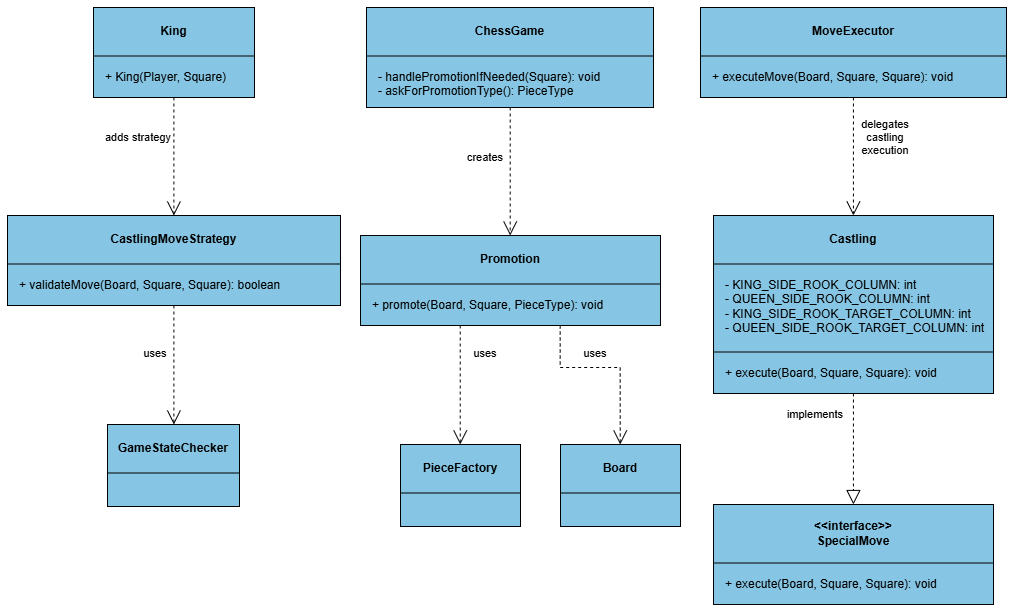

The diagram above was exported from draw.io. Its source (the exported page's mxGraphModel, read from the mxfile embedded in the PNG):
<mxGraphModel dx="5193" dy="1339" grid="1" gridSize="10" guides="1" tooltips="1" connect="1" arrows="1" fold="1" page="1" pageScale="1" pageWidth="827" pageHeight="1169" math="0" shadow="0">
  <root>
    <mxCell id="0" />
    <mxCell id="1" parent="0" />
    <mxCell id="zxAso7d8KVSBqwplCLpJ-578" connectable="0" parent="1" style="group" value="" vertex="1">
      <mxGeometry height="597" width="999" x="2400" y="2610" as="geometry" />
    </mxCell>
    <mxCell id="zxAso7d8KVSBqwplCLpJ-579" parent="zxAso7d8KVSBqwplCLpJ-578" style="rounded=0;whiteSpace=wrap;html=1;fillColor=#86C5E3;strokeColor=#000000;strokeWidth=1;" value="" vertex="1">
      <mxGeometry height="90" width="161" x="86" as="geometry" />
    </mxCell>
    <mxCell id="zxAso7d8KVSBqwplCLpJ-580" parent="zxAso7d8KVSBqwplCLpJ-578" style="text;html=1;strokeColor=none;fillColor=none;align=center;verticalAlign=middle;whiteSpace=wrap;rounded=0;fontStyle=1;fontFamily=Arial;fontSize=12;fontColor=#000000;" value="King" vertex="1">
      <mxGeometry height="48" width="161" x="86" as="geometry" />
    </mxCell>
    <mxCell id="zxAso7d8KVSBqwplCLpJ-581" parent="zxAso7d8KVSBqwplCLpJ-578" style="rounded=0;whiteSpace=wrap;html=1;fillColor=#000000;strokeColor=none;" value="" vertex="1">
      <mxGeometry height="1" width="161" x="86" y="48" as="geometry" />
    </mxCell>
    <mxCell id="zxAso7d8KVSBqwplCLpJ-582" parent="zxAso7d8KVSBqwplCLpJ-578" style="text;html=1;strokeColor=none;fillColor=none;align=left;verticalAlign=top;whiteSpace=wrap;rounded=0;fontStyle=0;fontFamily=Arial;fontSize=12;fontColor=#000000;" value="+ King(Player, Square)" vertex="1">
      <mxGeometry height="26" width="141" x="96" y="56" as="geometry" />
    </mxCell>
    <mxCell id="zxAso7d8KVSBqwplCLpJ-583" parent="zxAso7d8KVSBqwplCLpJ-578" style="rounded=0;whiteSpace=wrap;html=1;fillColor=#86C5E3;strokeColor=#000000;strokeWidth=1;" value="" vertex="1">
      <mxGeometry height="100" width="287" x="359" as="geometry" />
    </mxCell>
    <mxCell id="zxAso7d8KVSBqwplCLpJ-584" parent="zxAso7d8KVSBqwplCLpJ-578" style="text;html=1;strokeColor=none;fillColor=none;align=center;verticalAlign=middle;whiteSpace=wrap;rounded=0;fontStyle=1;fontFamily=Arial;fontSize=12;fontColor=#000000;" value="ChessGame" vertex="1">
      <mxGeometry height="48" width="287" x="359" as="geometry" />
    </mxCell>
    <mxCell id="zxAso7d8KVSBqwplCLpJ-585" parent="zxAso7d8KVSBqwplCLpJ-578" style="rounded=0;whiteSpace=wrap;html=1;fillColor=#000000;strokeColor=none;" value="" vertex="1">
      <mxGeometry height="1" width="287" x="359" y="48" as="geometry" />
    </mxCell>
    <mxCell id="zxAso7d8KVSBqwplCLpJ-586" parent="zxAso7d8KVSBqwplCLpJ-578" style="text;html=1;strokeColor=none;fillColor=none;align=left;verticalAlign=top;whiteSpace=wrap;rounded=0;fontStyle=0;fontFamily=Arial;fontSize=12;fontColor=#000000;" value="- handlePromotionIfNeeded(Square): void&lt;br&gt;- askForPromotionType(): PieceType" vertex="1">
      <mxGeometry height="36" width="267" x="369" y="56" as="geometry" />
    </mxCell>
    <mxCell id="zxAso7d8KVSBqwplCLpJ-587" parent="zxAso7d8KVSBqwplCLpJ-578" style="rounded=0;whiteSpace=wrap;html=1;fillColor=#86C5E3;strokeColor=#000000;strokeWidth=1;" value="" vertex="1">
      <mxGeometry height="90" width="306" x="693" as="geometry" />
    </mxCell>
    <mxCell id="zxAso7d8KVSBqwplCLpJ-588" parent="zxAso7d8KVSBqwplCLpJ-578" style="text;html=1;strokeColor=none;fillColor=none;align=center;verticalAlign=middle;whiteSpace=wrap;rounded=0;fontStyle=1;fontFamily=Arial;fontSize=12;fontColor=#000000;" value="MoveExecutor" vertex="1">
      <mxGeometry height="48" width="306" x="693" as="geometry" />
    </mxCell>
    <mxCell id="zxAso7d8KVSBqwplCLpJ-589" parent="zxAso7d8KVSBqwplCLpJ-578" style="rounded=0;whiteSpace=wrap;html=1;fillColor=#000000;strokeColor=none;" value="" vertex="1">
      <mxGeometry height="1" width="306" x="693" y="48" as="geometry" />
    </mxCell>
    <mxCell id="zxAso7d8KVSBqwplCLpJ-590" parent="zxAso7d8KVSBqwplCLpJ-578" style="text;html=1;strokeColor=none;fillColor=none;align=left;verticalAlign=top;whiteSpace=wrap;rounded=0;fontStyle=0;fontFamily=Arial;fontSize=12;fontColor=#000000;" value="+ executeMove(Board, Square, Square): void" vertex="1">
      <mxGeometry height="26" width="286" x="703" y="56" as="geometry" />
    </mxCell>
    <mxCell id="zxAso7d8KVSBqwplCLpJ-591" parent="zxAso7d8KVSBqwplCLpJ-578" style="rounded=0;whiteSpace=wrap;html=1;fillColor=#86C5E3;strokeColor=#000000;strokeWidth=1;" value="" vertex="1">
      <mxGeometry height="90" width="333" y="208" as="geometry" />
    </mxCell>
    <mxCell id="zxAso7d8KVSBqwplCLpJ-592" parent="zxAso7d8KVSBqwplCLpJ-578" style="text;html=1;strokeColor=none;fillColor=none;align=center;verticalAlign=middle;whiteSpace=wrap;rounded=0;fontStyle=1;fontFamily=Arial;fontSize=12;fontColor=#000000;" value="CastlingMoveStrategy" vertex="1">
      <mxGeometry height="48" width="333" y="208" as="geometry" />
    </mxCell>
    <mxCell id="zxAso7d8KVSBqwplCLpJ-593" parent="zxAso7d8KVSBqwplCLpJ-578" style="rounded=0;whiteSpace=wrap;html=1;fillColor=#000000;strokeColor=none;" value="" vertex="1">
      <mxGeometry height="1" width="333" y="256" as="geometry" />
    </mxCell>
    <mxCell id="zxAso7d8KVSBqwplCLpJ-594" parent="zxAso7d8KVSBqwplCLpJ-578" style="text;html=1;strokeColor=none;fillColor=none;align=left;verticalAlign=top;whiteSpace=wrap;rounded=0;fontStyle=0;fontFamily=Arial;fontSize=12;fontColor=#000000;" value="+ validateMove(Board, Square, Square): boolean" vertex="1">
      <mxGeometry height="26" width="313" x="10" y="264" as="geometry" />
    </mxCell>
    <mxCell id="zxAso7d8KVSBqwplCLpJ-595" parent="zxAso7d8KVSBqwplCLpJ-578" style="rounded=0;whiteSpace=wrap;html=1;fillColor=#86C5E3;strokeColor=#000000;strokeWidth=1;" value="" vertex="1">
      <mxGeometry height="90" width="300" x="353" y="228" as="geometry" />
    </mxCell>
    <mxCell id="zxAso7d8KVSBqwplCLpJ-596" parent="zxAso7d8KVSBqwplCLpJ-578" style="text;html=1;strokeColor=none;fillColor=none;align=center;verticalAlign=middle;whiteSpace=wrap;rounded=0;fontStyle=1;fontFamily=Arial;fontSize=12;fontColor=#000000;" value="Promotion" vertex="1">
      <mxGeometry height="48" width="300" x="353" y="228" as="geometry" />
    </mxCell>
    <mxCell id="zxAso7d8KVSBqwplCLpJ-597" parent="zxAso7d8KVSBqwplCLpJ-578" style="rounded=0;whiteSpace=wrap;html=1;fillColor=#000000;strokeColor=none;" value="" vertex="1">
      <mxGeometry height="1" width="300" x="353" y="276" as="geometry" />
    </mxCell>
    <mxCell id="zxAso7d8KVSBqwplCLpJ-598" parent="zxAso7d8KVSBqwplCLpJ-578" style="text;html=1;strokeColor=none;fillColor=none;align=left;verticalAlign=top;whiteSpace=wrap;rounded=0;fontStyle=0;fontFamily=Arial;fontSize=12;fontColor=#000000;" value="+ promote(Board, Square, PieceType): void" vertex="1">
      <mxGeometry height="26" width="280" x="363" y="284" as="geometry" />
    </mxCell>
    <mxCell id="zxAso7d8KVSBqwplCLpJ-599" parent="zxAso7d8KVSBqwplCLpJ-578" style="rounded=0;whiteSpace=wrap;html=1;fillColor=#86C5E3;strokeColor=#000000;strokeWidth=1;" value="" vertex="1">
      <mxGeometry height="178" width="280" x="706" y="208" as="geometry" />
    </mxCell>
    <mxCell id="zxAso7d8KVSBqwplCLpJ-600" parent="zxAso7d8KVSBqwplCLpJ-578" style="text;html=1;strokeColor=none;fillColor=none;align=center;verticalAlign=middle;whiteSpace=wrap;rounded=0;fontStyle=1;fontFamily=Arial;fontSize=12;fontColor=#000000;" value="Castling" vertex="1">
      <mxGeometry height="48" width="280" x="706" y="208" as="geometry" />
    </mxCell>
    <mxCell id="zxAso7d8KVSBqwplCLpJ-601" parent="zxAso7d8KVSBqwplCLpJ-578" style="rounded=0;whiteSpace=wrap;html=1;fillColor=#000000;strokeColor=none;" value="" vertex="1">
      <mxGeometry height="1" width="280" x="706" y="256" as="geometry" />
    </mxCell>
    <mxCell id="zxAso7d8KVSBqwplCLpJ-602" parent="zxAso7d8KVSBqwplCLpJ-578" style="text;html=1;strokeColor=none;fillColor=none;align=left;verticalAlign=top;whiteSpace=wrap;rounded=0;fontStyle=0;fontFamily=Arial;fontSize=12;fontColor=#000000;" value="&lt;div&gt;- KING_SIDE_ROOK_COLUMN: int&lt;/div&gt;&lt;div&gt;- QUEEN_SIDE_ROOK_COLUMN: int&lt;/div&gt;&lt;div&gt;- KING_SIDE_ROOK_TARGET_COLUMN: int&lt;/div&gt;&lt;div&gt;- QUEEN_SIDE_ROOK_TARGET_COLUMN: int&lt;/div&gt;" vertex="1">
      <mxGeometry height="72" width="264" x="716" y="264" as="geometry" />
    </mxCell>
    <mxCell id="zxAso7d8KVSBqwplCLpJ-603" parent="zxAso7d8KVSBqwplCLpJ-578" style="rounded=0;whiteSpace=wrap;html=1;fillColor=#000000;strokeColor=none;" value="" vertex="1">
      <mxGeometry height="1" width="280" x="706" y="344" as="geometry" />
    </mxCell>
    <mxCell id="zxAso7d8KVSBqwplCLpJ-604" parent="zxAso7d8KVSBqwplCLpJ-578" style="text;html=1;strokeColor=none;fillColor=none;align=left;verticalAlign=top;whiteSpace=wrap;rounded=0;fontStyle=0;fontFamily=Arial;fontSize=12;fontColor=#000000;" value="+ execute(Board, Square, Square): void" vertex="1">
      <mxGeometry height="26" width="260" x="716" y="352" as="geometry" />
    </mxCell>
    <mxCell id="zxAso7d8KVSBqwplCLpJ-605" parent="zxAso7d8KVSBqwplCLpJ-578" style="rounded=0;whiteSpace=wrap;html=1;fillColor=#86C5E3;strokeColor=#000000;strokeWidth=1;" value="" vertex="1">
      <mxGeometry height="82" width="132" x="100" y="417" as="geometry" />
    </mxCell>
    <mxCell id="zxAso7d8KVSBqwplCLpJ-606" parent="zxAso7d8KVSBqwplCLpJ-578" style="text;html=1;strokeColor=none;fillColor=none;align=center;verticalAlign=middle;whiteSpace=wrap;rounded=0;fontStyle=1;fontFamily=Arial;fontSize=12;fontColor=#000000;" value="GameStateChecker" vertex="1">
      <mxGeometry height="48" width="132" x="100" y="417" as="geometry" />
    </mxCell>
    <mxCell id="zxAso7d8KVSBqwplCLpJ-607" parent="zxAso7d8KVSBqwplCLpJ-578" style="rounded=0;whiteSpace=wrap;html=1;fillColor=#000000;strokeColor=none;" value="" vertex="1">
      <mxGeometry height="1" width="132" x="100" y="465" as="geometry" />
    </mxCell>
    <mxCell id="zxAso7d8KVSBqwplCLpJ-608" parent="zxAso7d8KVSBqwplCLpJ-578" style="rounded=0;whiteSpace=wrap;html=1;fillColor=#86C5E3;strokeColor=#000000;strokeWidth=1;" value="" vertex="1">
      <mxGeometry height="82" width="120" x="393" y="437" as="geometry" />
    </mxCell>
    <mxCell id="zxAso7d8KVSBqwplCLpJ-609" parent="zxAso7d8KVSBqwplCLpJ-578" style="text;html=1;strokeColor=none;fillColor=none;align=center;verticalAlign=middle;whiteSpace=wrap;rounded=0;fontStyle=1;fontFamily=Arial;fontSize=12;fontColor=#000000;" value="PieceFactory" vertex="1">
      <mxGeometry height="48" width="120" x="393" y="437" as="geometry" />
    </mxCell>
    <mxCell id="zxAso7d8KVSBqwplCLpJ-610" parent="zxAso7d8KVSBqwplCLpJ-578" style="rounded=0;whiteSpace=wrap;html=1;fillColor=#000000;strokeColor=none;" value="" vertex="1">
      <mxGeometry height="1" width="120" x="393" y="485" as="geometry" />
    </mxCell>
    <mxCell id="zxAso7d8KVSBqwplCLpJ-611" parent="zxAso7d8KVSBqwplCLpJ-578" style="rounded=0;whiteSpace=wrap;html=1;fillColor=#86C5E3;strokeColor=#000000;strokeWidth=1;" value="" vertex="1">
      <mxGeometry height="82" width="120" x="553" y="437" as="geometry" />
    </mxCell>
    <mxCell id="zxAso7d8KVSBqwplCLpJ-612" parent="zxAso7d8KVSBqwplCLpJ-578" style="text;html=1;strokeColor=none;fillColor=none;align=center;verticalAlign=middle;whiteSpace=wrap;rounded=0;fontStyle=1;fontFamily=Arial;fontSize=12;fontColor=#000000;" value="Board" vertex="1">
      <mxGeometry height="48" width="120" x="553" y="437" as="geometry" />
    </mxCell>
    <mxCell id="zxAso7d8KVSBqwplCLpJ-613" parent="zxAso7d8KVSBqwplCLpJ-578" style="rounded=0;whiteSpace=wrap;html=1;fillColor=#000000;strokeColor=none;" value="" vertex="1">
      <mxGeometry height="1" width="120" x="553" y="485" as="geometry" />
    </mxCell>
    <mxCell id="zxAso7d8KVSBqwplCLpJ-614" parent="zxAso7d8KVSBqwplCLpJ-578" style="rounded=0;whiteSpace=wrap;html=1;fillColor=#86C5E3;strokeColor=#000000;strokeWidth=1;" value="" vertex="1">
      <mxGeometry height="100" width="280" x="706" y="497" as="geometry" />
    </mxCell>
    <mxCell id="zxAso7d8KVSBqwplCLpJ-615" parent="zxAso7d8KVSBqwplCLpJ-578" style="text;html=1;strokeColor=none;fillColor=none;align=center;verticalAlign=middle;whiteSpace=wrap;rounded=0;fontStyle=1;fontFamily=Arial;fontSize=12;fontColor=#000000;" value="&amp;lt;&amp;lt;interface&amp;gt;&amp;gt;&lt;br&gt;SpecialMove" vertex="1">
      <mxGeometry height="58" width="280" x="706" y="497" as="geometry" />
    </mxCell>
    <mxCell id="zxAso7d8KVSBqwplCLpJ-616" parent="zxAso7d8KVSBqwplCLpJ-578" style="rounded=0;whiteSpace=wrap;html=1;fillColor=#000000;strokeColor=none;" value="" vertex="1">
      <mxGeometry height="1" width="280" x="706" y="555" as="geometry" />
    </mxCell>
    <mxCell id="zxAso7d8KVSBqwplCLpJ-617" parent="zxAso7d8KVSBqwplCLpJ-578" style="text;html=1;strokeColor=none;fillColor=none;align=left;verticalAlign=top;whiteSpace=wrap;rounded=0;fontStyle=0;fontFamily=Arial;fontSize=12;fontColor=#000000;" value="+ execute(Board, Square, Square): void" vertex="1">
      <mxGeometry height="26" width="260" x="716" y="563" as="geometry" />
    </mxCell>
    <mxCell id="zxAso7d8KVSBqwplCLpJ-618" edge="1" parent="zxAso7d8KVSBqwplCLpJ-578" source="zxAso7d8KVSBqwplCLpJ-599" style="html=1;rounded=0;orthogonalLoop=1;jettySize=auto;edgeStyle=orthogonalEdgeStyle;strokeColor=#000000;strokeWidth=1;fontFamily=Arial;fontSize=11;fontColor=#000000;endSize=12;startSize=12;endFill=0;exitX=0.49976190476190496;exitY=1;exitDx=0;exitDy=0;entryX=0.49976190476190496;entryY=0;entryDx=0;entryDy=0;endArrow=block;dashed=1;" target="zxAso7d8KVSBqwplCLpJ-614" value="">
      <mxGeometry relative="1" as="geometry" />
    </mxCell>
    <mxCell id="zxAso7d8KVSBqwplCLpJ-619" parent="zxAso7d8KVSBqwplCLpJ-578" style="text;html=1;strokeColor=none;fillColor=none;align=center;verticalAlign=middle;whiteSpace=wrap;rounded=0;fontStyle=0;fontFamily=Arial;fontSize=11;fontColor=#000000;" value="implements" vertex="1">
      <mxGeometry height="20" width="70" x="773" y="397" as="geometry" />
    </mxCell>
    <mxCell id="zxAso7d8KVSBqwplCLpJ-620" edge="1" parent="zxAso7d8KVSBqwplCLpJ-578" source="zxAso7d8KVSBqwplCLpJ-579" style="html=1;rounded=0;orthogonalLoop=1;jettySize=auto;edgeStyle=orthogonalEdgeStyle;strokeColor=#000000;strokeWidth=1;fontFamily=Arial;fontSize=11;fontColor=#000000;endSize=12;startSize=12;endFill=0;exitX=0.4993788819875777;exitY=1;exitDx=0;exitDy=0;entryX=0.49969969969969974;entryY=0;entryDx=0;entryDy=0;endArrow=open;dashed=1;" target="zxAso7d8KVSBqwplCLpJ-591" value="">
      <mxGeometry relative="1" as="geometry" />
    </mxCell>
    <mxCell id="zxAso7d8KVSBqwplCLpJ-621" parent="zxAso7d8KVSBqwplCLpJ-578" style="text;html=1;strokeColor=none;fillColor=none;align=center;verticalAlign=middle;whiteSpace=wrap;rounded=0;fontStyle=0;fontFamily=Arial;fontSize=11;fontColor=#000000;" value="adds strategy" vertex="1">
      <mxGeometry height="20" width="70" x="96" y="120" as="geometry" />
    </mxCell>
    <mxCell id="zxAso7d8KVSBqwplCLpJ-622" edge="1" parent="zxAso7d8KVSBqwplCLpJ-578" source="zxAso7d8KVSBqwplCLpJ-591" style="html=1;rounded=0;orthogonalLoop=1;jettySize=auto;edgeStyle=orthogonalEdgeStyle;strokeColor=#000000;strokeWidth=1;fontFamily=Arial;fontSize=11;fontColor=#000000;endSize=12;startSize=12;endFill=0;exitX=0.49969969969969974;exitY=1;exitDx=0;exitDy=0;entryX=0.503030303030303;entryY=0;entryDx=0;entryDy=0;endArrow=open;dashed=1;" target="zxAso7d8KVSBqwplCLpJ-605" value="">
      <mxGeometry relative="1" as="geometry" />
    </mxCell>
    <mxCell id="zxAso7d8KVSBqwplCLpJ-623" parent="zxAso7d8KVSBqwplCLpJ-578" style="text;html=1;strokeColor=none;fillColor=none;align=center;verticalAlign=middle;whiteSpace=wrap;rounded=0;fontStyle=0;fontFamily=Arial;fontSize=11;fontColor=#000000;" value="uses" vertex="1">
      <mxGeometry height="20" width="70" x="113" y="336" as="geometry" />
    </mxCell>
    <mxCell id="zxAso7d8KVSBqwplCLpJ-624" edge="1" parent="zxAso7d8KVSBqwplCLpJ-578" source="zxAso7d8KVSBqwplCLpJ-587" style="html=1;rounded=0;orthogonalLoop=1;jettySize=auto;edgeStyle=orthogonalEdgeStyle;strokeColor=#000000;strokeWidth=1;fontFamily=Arial;fontSize=11;fontColor=#000000;endSize=12;startSize=12;endFill=0;exitX=0.4997821350762529;exitY=1;exitDx=0;exitDy=0;entryX=0.49976190476190496;entryY=0;entryDx=0;entryDy=0;endArrow=open;dashed=1;" target="zxAso7d8KVSBqwplCLpJ-599" value="">
      <mxGeometry relative="1" as="geometry" />
    </mxCell>
    <mxCell id="zxAso7d8KVSBqwplCLpJ-625" parent="zxAso7d8KVSBqwplCLpJ-578" style="text;html=1;strokeColor=none;fillColor=none;align=center;verticalAlign=middle;whiteSpace=wrap;rounded=0;fontStyle=0;fontFamily=Arial;fontSize=11;fontColor=#000000;" value="delegates castling execution" vertex="1">
      <mxGeometry height="20" width="70" x="843" y="120" as="geometry" />
    </mxCell>
    <mxCell id="zxAso7d8KVSBqwplCLpJ-626" edge="1" parent="zxAso7d8KVSBqwplCLpJ-578" source="zxAso7d8KVSBqwplCLpJ-583" style="html=1;rounded=0;orthogonalLoop=1;jettySize=auto;edgeStyle=orthogonalEdgeStyle;strokeColor=#000000;strokeWidth=1;fontFamily=Arial;fontSize=11;fontColor=#000000;endSize=12;startSize=12;endFill=0;exitX=0.5006968641114984;exitY=1;exitDx=0;exitDy=0;entryX=0.49900000000000017;entryY=0;entryDx=0;entryDy=0;endArrow=open;dashed=1;" target="zxAso7d8KVSBqwplCLpJ-595" value="">
      <mxGeometry relative="1" as="geometry" />
    </mxCell>
    <mxCell id="zxAso7d8KVSBqwplCLpJ-627" parent="zxAso7d8KVSBqwplCLpJ-578" style="text;html=1;strokeColor=none;fillColor=none;align=center;verticalAlign=middle;whiteSpace=wrap;rounded=0;fontStyle=0;fontFamily=Arial;fontSize=11;fontColor=#000000;" value="creates" vertex="1">
      <mxGeometry height="20" width="70" x="443" y="140" as="geometry" />
    </mxCell>
    <mxCell id="zxAso7d8KVSBqwplCLpJ-628" edge="1" parent="zxAso7d8KVSBqwplCLpJ-578" source="zxAso7d8KVSBqwplCLpJ-595" style="html=1;rounded=0;orthogonalLoop=1;jettySize=auto;edgeStyle=orthogonalEdgeStyle;strokeColor=#000000;strokeWidth=1;fontFamily=Arial;fontSize=11;fontColor=#000000;endSize=12;startSize=12;endFill=0;exitX=0.3324444444444445;exitY=1;exitDx=0;exitDy=0;entryX=0.49777777777777793;entryY=0;entryDx=0;entryDy=0;endArrow=open;dashed=1;" target="zxAso7d8KVSBqwplCLpJ-608" value="">
      <mxGeometry relative="1" as="geometry" />
    </mxCell>
    <mxCell id="zxAso7d8KVSBqwplCLpJ-629" parent="zxAso7d8KVSBqwplCLpJ-578" style="text;html=1;strokeColor=none;fillColor=none;align=center;verticalAlign=middle;whiteSpace=wrap;rounded=0;fontStyle=0;fontFamily=Arial;fontSize=11;fontColor=#000000;" value="uses" vertex="1">
      <mxGeometry height="20" width="70" x="443" y="336" as="geometry" />
    </mxCell>
    <mxCell id="zxAso7d8KVSBqwplCLpJ-630" edge="1" parent="zxAso7d8KVSBqwplCLpJ-578" source="zxAso7d8KVSBqwplCLpJ-595" style="html=1;rounded=0;orthogonalLoop=1;jettySize=auto;edgeStyle=orthogonalEdgeStyle;strokeColor=#000000;strokeWidth=1;fontFamily=Arial;fontSize=11;fontColor=#000000;endSize=12;startSize=12;endFill=0;exitX=0.6655555555555558;exitY=1;exitDx=0;exitDy=0;entryX=0.49777777777777793;entryY=0;entryDx=0;entryDy=0;endArrow=open;dashed=1;" target="zxAso7d8KVSBqwplCLpJ-611" value="">
      <mxGeometry relative="1" as="geometry">
        <Array as="points">
          <mxPoint x="553" y="360" />
          <mxPoint x="613" y="360" />
        </Array>
      </mxGeometry>
    </mxCell>
    <mxCell id="zxAso7d8KVSBqwplCLpJ-631" parent="zxAso7d8KVSBqwplCLpJ-578" style="text;html=1;strokeColor=none;fillColor=none;align=center;verticalAlign=middle;whiteSpace=wrap;rounded=0;fontStyle=0;fontFamily=Arial;fontSize=11;fontColor=#000000;" value="uses" vertex="1">
      <mxGeometry height="20" width="70" x="553" y="336" as="geometry" />
    </mxCell>
  </root>
</mxGraphModel>